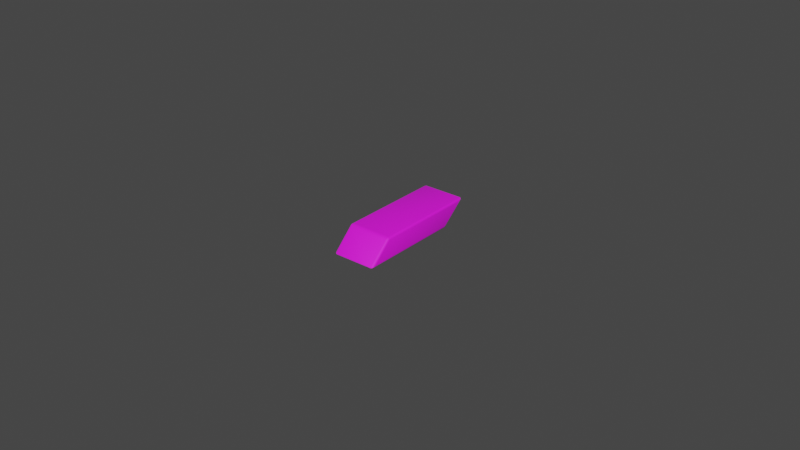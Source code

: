# Source: eraser_v01.blend  (saved by Blender 2.93.17; exported with 4.5.12 LTS)
import bpy
from mathutils import Matrix  # noqa: F401  (used for matrix-valued properties, if any)

bpy.ops.wm.read_factory_settings(use_empty=True)
scene = bpy.context.scene
scene.name = 'Scene'

# ---- collections
col_collection = bpy.data.collections.new('Collection'); scene.collection.children.link(col_collection)

# ---- images (referenced by path relative to the original .blend; pixels are not part of the script)
import os
ASSET_DIR = os.environ.get("B2B_ASSET_DIR", "")  # directory of the original .blend (textures are referenced by path, not embedded)
HERE = os.path.dirname(os.path.abspath(__file__))  # packed textures are extracted next to this script under _unpacked/

def load_image(name, relpath, width, height, colorspace="sRGB"):
    """Load a texture the original file referenced (path relative to the .blend, or extracted next to this script)."""
    p = next((c for c in (os.path.join(HERE, relpath), os.path.join(ASSET_DIR, relpath)) if relpath and os.path.exists(c)), "")
    if p:
        img = bpy.data.images.load(p, check_existing=True)
        img.name = name
    else:  # same state as the original file: an image datablock whose file is absent (Cycles renders it pink)
        img = bpy.data.images.new(name, width, height)
        img.source = "FILE"
        img.filepath = "//" + (relpath or name)
    img.colorspace_settings.name = colorspace
    return img
img_eraser_psd = load_image('eraser.psd', 'eraser.psd', 1024, 1024, 'sRGB')

# ---- materials (node trees are filled in below, after node groups)
mat_eraser = bpy.data.materials.new('eraser')
mat_eraser.alpha_threshold = 0.0
mat_eraser.use_transparent_shadow = False
mat_eraser.line_color = (0.0, 0.0, 0.0, 1.0)

# ---- node groups
ng_auto_smooth = bpy.data.node_groups.new('Auto Smooth', 'GeometryNodeTree')
_s = ng_auto_smooth.interface.new_socket(name='Geometry', in_out='OUTPUT', socket_type='NodeSocketGeometry')
_s = ng_auto_smooth.interface.new_socket(name='Geometry', in_out='INPUT', socket_type='NodeSocketGeometry')
_s = ng_auto_smooth.interface.new_socket(name='Angle', in_out='INPUT', socket_type='NodeSocketFloat')
_s.subtype = 'ANGLE'
_s.min_value = 0.0
_s.max_value = 3.142
ng_auto_smooth.is_modifier = True
_N = ng_auto_smooth.nodes; _L = ng_auto_smooth.links
n0 = _N.new('NodeGroupOutput'); n0.name = 'Group Output'; n0.location = (480, -100)
n1 = _N.new('NodeGroupInput'); n1.name = 'Group Input'; n1.location = (-420, -300)
n2 = _N.new('NodeGroupInput'); n2.name = 'Group Input.001'; n2.location = (-60, -100)
n3 = _N.new('GeometryNodeSetShadeSmooth'); n3.name = 'Set Shade Smooth'; n3.location = (120, -100)
n3.domain = 'EDGE'
n4 = _N.new('GeometryNodeSetShadeSmooth'); n4.name = 'Set Shade Smooth.001'; n4.location = (300, -100)
n5 = _N.new('GeometryNodeInputMeshEdgeAngle'); n5.name = 'Edge Angle'; n5.location = (-420, -220)
n6 = _N.new('GeometryNodeInputEdgeSmooth'); n6.name = 'Is Edge Smooth'; n6.location = (-60, -160)
n7 = _N.new('GeometryNodeInputShadeSmooth'); n7.name = 'Is Face Smooth'; n7.location = (-240, -340)
n8 = _N.new('FunctionNodeBooleanMath'); n8.name = 'Boolean Math'; n8.location = (-60, -220)
n9 = _N.new('FunctionNodeCompare'); n9.name = 'Compare'; n9.location = (-240, -180)
n9.operation = 'LESS_EQUAL'
_L.new(n5.outputs[0], n9.inputs[0])
_L.new(n4.outputs[0], n0.inputs[0])
_L.new(n1.outputs[1], n9.inputs[1])
_L.new(n9.outputs[0], n8.inputs[0])
_L.new(n7.outputs[0], n8.inputs[1])
_L.new(n2.outputs[0], n3.inputs[0])
_L.new(n6.outputs[0], n3.inputs[1])
_L.new(n3.outputs[0], n4.inputs[0])
_L.new(n8.outputs[0], n3.inputs[2])
n0.is_active_output = True

# ---- material node trees
mat_eraser.use_nodes = True; mat_eraser.node_tree.nodes.clear()
_N = mat_eraser.node_tree.nodes; _L = mat_eraser.node_tree.links
n0 = _N.new('ShaderNodeOutputMaterial'); n0.name = 'Material Output'; n0.location = (300, 300)
n1 = _N.new('ShaderNodeBsdfPrincipled'); n1.name = 'Principled BSDF'; n1.location = (10, 300)
n1.distribution = 'GGX'
n1.subsurface_method = 'BURLEY'
n1.inputs[2].default_value = 0.7273
n1.inputs[3].default_value = 1.45
n1.inputs[13].default_value = 0.6318
n1.inputs[27].default_value = (0.0, 0.0, 0.0, 1.0)
n1.inputs[28].default_value = 1.0
n2 = _N.new('ShaderNodeTexImage'); n2.name = 'Image Texture'; n2.location = (-457, 170)
n2.image = img_eraser_psd
_L.new(n1.outputs[0], n0.inputs[0])
_L.new(n2.outputs[0], n1.inputs[0])
n0.is_active_output = True

# ---- world
world_world = bpy.data.worlds.new('World'); scene.world = world_world
world_world.use_nodes = True; world_world.node_tree.nodes.clear()
_N = world_world.node_tree.nodes; _L = world_world.node_tree.links
n0 = _N.new('ShaderNodeOutputWorld'); n0.name = 'World Output'; n0.location = (300, 300)
n1 = _N.new('ShaderNodeBackground'); n1.name = 'Background'; n1.location = (10, 300)
n1.inputs[0].default_value = (0.05088, 0.05088, 0.05088, 1.0)
_L.new(n1.outputs[0], n0.inputs[0])
n0.is_active_output = True
world_world.color = (0.05088, 0.05088, 0.05088)
world_world.use_sun_shadow = False
world_world.sun_shadow_jitter_overblur = 0.0

# ---- meshes
me_cube = bpy.data.meshes.new('Cube')
me_cube.from_pydata([(0.8989, 2.858, 0.4207), (0.8989, 2.834, 0.4854), (1.0, 2.656, 0.3843), (0.8989, 2.881, 0.4538), (0.9483, 2.805, 0.3958), (0.9466, 2.847, 0.4418), (0.9483, 2.778, 0.4706), (0.8989, 2.873, 0.4749), (0.9466, 2.84, 0.4624), (0.9851, 2.731, 0.3826), (0.9851, 2.713, 0.4337), (0.9739, 2.793, 0.4339), (0.8989, 1.665, -0.4903), (0.8989, 1.843, -0.4255), (1.0, 1.729, -0.3892), (0.8989, 1.725, -0.4808), (0.9485, 1.685, -0.4753), (0.9469, 1.734, -0.4698), (0.9485, 1.818, -0.4272), (0.8989, 1.791, -0.4571), (0.9469, 1.777, -0.4545), (0.985, 1.709, -0.4387), (0.985, 1.777, -0.414), (0.9738, 1.751, -0.4485), (1.0, -1.801, 0.3843), (0.8989, -1.741, 0.4854), (0.8989, -1.915, 0.4159), (0.985, -1.782, 0.4339), (0.985, -1.85, 0.4069), (0.9738, -1.825, 0.4426), (0.8989, -1.801, 0.4752), (0.9485, -1.76, 0.4705), (0.9469, -1.809, 0.4643), (0.9485, -1.891, 0.4183), (0.8989, -1.864, 0.4498), (0.9469, -1.851, 0.4477), (1.0, -2.617, -0.3892), (0.8989, -2.797, -0.4207), (0.8989, -2.769, -0.4903), (0.9851, -2.686, -0.3867), (0.9851, -2.665, -0.4386), (0.9739, -2.74, -0.4382), (0.8989, -2.818, -0.456), (0.9483, -2.752, -0.3981), (0.9467, -2.788, -0.445), (0.9483, -2.721, -0.4754), (0.8989, -2.809, -0.4791), (0.9467, -2.78, -0.4667), (-0.8989, 2.858, 0.4207), (-1.0, 2.656, 0.3843), (-0.8989, 2.834, 0.4854), (-0.9483, 2.805, 0.3958), (-0.8989, 2.881, 0.4538), (-0.9466, 2.847, 0.4418), (-0.9851, 2.713, 0.4337), (-0.9851, 2.731, 0.3826), (-0.9739, 2.793, 0.4339), (-0.8989, 2.873, 0.4749), (-0.9483, 2.778, 0.4706), (-0.9466, 2.84, 0.4624), (-1.0, 1.729, -0.3892), (-0.8989, 1.843, -0.4255), (-0.8989, 1.665, -0.4903), (-0.985, 1.777, -0.414), (-0.985, 1.709, -0.4387), (-0.9738, 1.751, -0.4485), (-0.8989, 1.791, -0.4571), (-0.9485, 1.818, -0.4272), (-0.9469, 1.777, -0.4545), (-0.9485, 1.685, -0.4753), (-0.8989, 1.725, -0.4808), (-0.9469, 1.734, -0.4698), (-1.0, -1.801, 0.3843), (-0.8989, -1.915, 0.4159), (-0.8989, -1.741, 0.4854), (-0.985, -1.85, 0.4069), (-0.985, -1.782, 0.4339), (-0.9738, -1.825, 0.4426), (-0.8989, -1.864, 0.4498), (-0.9485, -1.891, 0.4183), (-0.9469, -1.851, 0.4477), (-0.9485, -1.76, 0.4705), (-0.8989, -1.801, 0.4752), (-0.9469, -1.809, 0.4643), (-0.8989, -2.769, -0.4903), (-0.8989, -2.797, -0.4207), (-1.0, -2.617, -0.3892), (-0.8989, -2.809, -0.4791), (-0.9483, -2.721, -0.4754), (-0.9467, -2.78, -0.4667), (-0.9483, -2.752, -0.3981), (-0.8989, -2.818, -0.456), (-0.9467, -2.788, -0.445), (-0.9851, -2.665, -0.4386), (-0.9851, -2.686, -0.3867), (-0.9739, -2.74, -0.4382)], [], [(62, 12, 38, 84), (86, 72, 49, 60), (37, 26, 73, 85), (1, 50, 74, 25), (14, 2, 24, 36), (0, 3, 5, 4), (3, 7, 8, 5), (1, 6, 8, 7), (6, 10, 11, 8), (2, 9, 11, 10), (9, 4, 5, 11), (5, 8, 11), (12, 15, 17, 16), (15, 19, 20, 17), (13, 18, 20, 19), (18, 22, 23, 20), (14, 21, 23, 22), (21, 16, 17, 23), (17, 20, 23), (24, 27, 29, 28), (27, 31, 32, 29), (25, 30, 32, 31), (30, 34, 35, 32), (26, 33, 35, 34), (33, 28, 29, 35), (29, 32, 35), (36, 39, 41, 40), (39, 43, 44, 41), (37, 42, 44, 43), (42, 46, 47, 44), (38, 45, 47, 46), (45, 40, 41, 47), (41, 44, 47), (48, 51, 53, 52), (51, 55, 56, 53), (49, 54, 56, 55), (54, 58, 59, 56), (50, 57, 59, 58), (57, 52, 53, 59), (53, 56, 59), (60, 63, 65, 64), (63, 67, 68, 65), (61, 66, 68, 67), (66, 70, 71, 68), (62, 69, 71, 70), (69, 64, 65, 71), (65, 68, 71), (72, 75, 77, 76), (75, 79, 80, 77), (73, 78, 80, 79), (78, 82, 83, 80), (74, 81, 83, 82), (81, 76, 77, 83), (77, 80, 83), (84, 87, 89, 88), (87, 91, 92, 89), (85, 90, 92, 91), (90, 94, 95, 92), (86, 93, 95, 94), (93, 88, 89, 95), (89, 92, 95), (62, 84, 88, 69), (69, 88, 93, 64), (64, 93, 86, 60), (12, 62, 70, 15), (15, 70, 66, 19), (19, 66, 61, 13), (2, 14, 22, 9), (9, 22, 18, 4), (4, 18, 13, 0), (85, 73, 79, 90), (90, 79, 75, 94), (94, 75, 72, 86), (26, 37, 43, 33), (33, 43, 39, 28), (28, 39, 36, 24), (48, 61, 67, 51), (51, 67, 63, 55), (55, 63, 60, 49), (25, 74, 82, 30), (30, 82, 78, 34), (34, 78, 73, 26), (1, 25, 31, 6), (6, 31, 27, 10), (10, 27, 24, 2), (84, 38, 46, 87), (87, 46, 42, 91), (91, 42, 37, 85), (74, 50, 58, 81), (81, 58, 54, 76), (76, 54, 49, 72), (50, 1, 7, 57), (57, 7, 3, 52), (52, 3, 0, 48), (38, 12, 16, 45), (45, 16, 21, 40), (40, 21, 14, 36), (61, 48, 0, 13)])
me_cube.polygons.foreach_set('use_smooth', [True] * 98)
_uv = me_cube.uv_layers.new(name='UVMap')
_uv.uv.foreach_set('vector', [0.01425, 0.5055, 0.3163, 0.5055, 0.3163, 0.7445, 0.01425, 0.7445, 0.3681, 0.00793, 0.6345, 0.007859, 0.6345, 0.2417, 0.3681, 0.2417, 0.3573, 0.7626, 0.6454, 0.7626, 0.6454, 0.9873, 0.3573, 0.9873, 0.6863, 0.5053, 0.9884, 0.5053, 0.9884, 0.7447, 0.6863, 0.7447, 0.3681, 0.5083, 0.6345, 0.5083, 0.6345, 0.7422, 0.3681, 0.7421, 0.647, 0.4874, 0.6557, 0.4874, 0.6482, 0.4933, 0.6346, 0.4935, 0.6557, 0.4874, 0.6693, 0.4874, 0.6693, 0.4933, 0.6482, 0.4933, 0.6863, 0.5053, 0.678, 0.5083, 0.6783, 0.505, 0.6863, 0.5032, 0.678, 0.5083, 0.6693, 0.5116, 0.6693, 0.5074, 0.6783, 0.505, 0.6345, 0.5083, 0.6339, 0.5042, 0.6516, 0.5042, 0.6515, 0.5084, 0.6339, 0.5042, 0.6346, 0.5, 0.6482, 0.5, 0.6516, 0.5042, 0.6543, 0.5019, 0.6683, 0.5048, 0.639, 0.5002, 0.3163, 0.5055, 0.3163, 0.5022, 0.3244, 0.5017, 0.3246, 0.5043, 0.3163, 0.5022, 0.3163, 0.5, 0.3244, 0.5, 0.3244, 0.5017, 0.3556, 0.4874, 0.3511, 0.4936, 0.3402, 0.4934, 0.3422, 0.4874, 0.3511, 0.4936, 0.3459, 0.5, 0.3366, 0.5, 0.3402, 0.4934, 0.3681, 0.5083, 0.3511, 0.5063, 0.3477, 0.5034, 0.3596, 0.5042, 0.3511, 0.5063, 0.3333, 0.5043, 0.3333, 0.5017, 0.3477, 0.5034, 0.3244, 0.5017, 0.3244, 0.5, 0.3289, 0.5, 0.6345, 0.7422, 0.6516, 0.7439, 0.6546, 0.7467, 0.6423, 0.746, 0.6516, 0.7439, 0.6693, 0.7457, 0.6693, 0.7483, 0.6546, 0.7467, 0.6863, 0.7447, 0.6863, 0.7478, 0.6783, 0.7483, 0.678, 0.7457, 0.6757, 0.7637, 0.6684, 0.7637, 0.6684, 0.7556, 0.6713, 0.7556, 0.6454, 0.7626, 0.65, 0.7564, 0.6616, 0.7566, 0.6596, 0.7626, 0.65, 0.7564, 0.6552, 0.75, 0.6653, 0.75, 0.6616, 0.7566, 0.6546, 0.7467, 0.6693, 0.7483, 0.6616, 0.75, 0.3681, 0.7421, 0.369, 0.746, 0.3512, 0.7459, 0.3511, 0.7419, 0.369, 0.746, 0.3688, 0.75, 0.3548, 0.75, 0.3512, 0.7459, 0.3573, 0.7626, 0.3479, 0.7626, 0.3548, 0.7567, 0.3688, 0.7564, 0.3169, 0.7473, 0.3169, 0.7497, 0.3237, 0.7497, 0.3237, 0.7459, 0.3163, 0.7445, 0.3246, 0.7419, 0.3243, 0.7451, 0.3163, 0.7467, 0.3246, 0.7419, 0.3333, 0.7389, 0.3333, 0.7429, 0.3243, 0.7451, 0.3244, 0.7402, 0.3378, 0.7483, 0.3378, 0.7469, 0.647, 0.2626, 0.6346, 0.2565, 0.6482, 0.2567, 0.6557, 0.2626, 0.6346, 0.2565, 0.6203, 0.25, 0.638, 0.25, 0.6482, 0.2567, 0.6345, 0.2417, 0.6515, 0.2416, 0.6516, 0.2458, 0.6339, 0.2458, 0.6515, 0.2416, 0.6693, 0.2418, 0.6693, 0.245, 0.6516, 0.2458, 0.9884, 0.5053, 0.9884, 0.5032, 0.9964, 0.505, 0.9967, 0.5083, 0.6586, 0.261, 0.6641, 0.261, 0.6641, 0.2583, 0.6551, 0.2583, 0.6543, 0.2481, 0.639, 0.2498, 0.6683, 0.2452, 0.3681, 0.2417, 0.3596, 0.2458, 0.3477, 0.2466, 0.3511, 0.2437, 0.3596, 0.2458, 0.3511, 0.25, 0.3402, 0.25, 0.3477, 0.2466, 0.3556, 0.2626, 0.3422, 0.2626, 0.3402, 0.2566, 0.3511, 0.2565, 0.01954, 0.4978, 0.01954, 0.5009, 0.0008503, 0.5009, 0.0008503, 0.4995, 0.01425, 0.5055, 0.005927, 0.5043, 0.006183, 0.5017, 0.01425, 0.5022, 0.005927, 0.5043, -0.002731, 0.5031, -0.002731, 0.5008, 0.006183, 0.5017, 0.3477, 0.2466, 0.3402, 0.25, 0.3333, 0.2483, 0.6345, 0.007859, 0.6423, 0.004027, 0.6546, 0.003342, 0.6516, 0.006079, 0.6423, 0.004027, 0.65, 2.392e-05, 0.6616, 2.392e-05, 0.6546, 0.003342, 0.6454, 0.9873, 0.6596, 0.9873, 0.6616, 0.9933, 0.65, 0.9935, 0.6596, 0.9873, 0.6693, 0.9873, 0.6693, 0.9933, 0.6616, 0.9933, 0.9884, 0.7447, 0.9967, 0.7457, 0.9965, 0.7483, 0.9884, 0.7478, 0.6636, 0.005983, 0.6708, 0.003171, 0.6708, 4.135e-05, 0.6606, 0.002862, 0.6546, 0.003342, 0.6616, 2.392e-05, 0.6693, 0.001726, 0.01425, 0.7445, 0.01425, 0.7467, 0.006232, 0.7451, 0.005947, 0.7419, 0.01425, 0.7467, 0.01425, 0.75, 0.006232, 0.75, 0.006232, 0.7451, 0.3573, 0.9873, 0.3688, 0.9935, 0.3548, 0.9933, 0.3479, 0.9873, 0.3648, 0.001288, 0.3904, -0.0004737, 0.3637, -0.0004737, 0.3404, 0.002312, 0.3681, 0.00793, 0.3511, 0.008131, 0.3512, 0.004099, 0.369, 0.004061, -2.196e-05, 0.7366, -0.004414, 0.7419, -0.004414, 0.7474, 0.003288, 0.7437, 0.005797, 0.745, -0.002344, 0.7455, -0.002344, 0.7431, 0.01425, 0.5055, 0.01425, 0.7445, 0.005947, 0.7419, 0.005927, 0.5043, 0.005927, 0.5043, 0.005947, 0.7419, -0.002731, 0.7389, -0.002731, 0.5031, 0.3511, 0.2437, 0.3511, 0.008131, 0.3681, 0.00793, 0.3681, 0.2417, 0.3163, 0.5055, 0.01425, 0.5055, 0.01425, 0.5022, 0.3163, 0.5022, 0.3163, 0.5022, 0.01425, 0.5022, 0.01425, 0.5, 0.3163, 0.5, 0.3422, 0.4874, 0.3422, 0.2626, 0.3556, 0.2626, 0.3556, 0.4874, 0.6345, 0.5083, 0.3681, 0.5083, 0.3596, 0.5042, 0.6339, 0.5042, 0.6339, 0.5042, 0.3596, 0.5042, 0.3511, 0.4936, 0.6346, 0.4935, 0.6346, 0.4935, 0.3511, 0.4936, 0.3556, 0.4874, 0.647, 0.4874, 0.3573, 0.9873, 0.6454, 0.9873, 0.65, 0.9935, 0.3688, 0.9935, 0.3688, 2.392e-05, 0.65, 2.392e-05, 0.6423, 0.004027, 0.369, 0.004061, 0.369, 0.004061, 0.6423, 0.004027, 0.6345, 0.007859, 0.3681, 0.00793, 0.6454, 0.7626, 0.3573, 0.7626, 0.3688, 0.7564, 0.65, 0.7564, 0.65, 0.7564, 0.3688, 0.7564, 0.369, 0.746, 0.6423, 0.746, 0.6423, 0.746, 0.369, 0.746, 0.3681, 0.7421, 0.6345, 0.7422, 0.647, 0.2626, 0.3556, 0.2626, 0.3511, 0.2565, 0.6346, 0.2565, 0.6346, 0.2565, 0.3511, 0.2565, 0.3596, 0.2458, 0.6339, 0.2458, 0.6339, 0.2458, 0.3596, 0.2458, 0.3681, 0.2417, 0.6345, 0.2417, 0.6863, 0.7447, 0.9884, 0.7447, 0.9884, 0.7478, 0.6863, 0.7478, 0.6693, 0.7626, 0.6693, 0.9873, 0.6596, 0.9873, 0.6596, 0.7626, 0.6596, 0.7626, 0.6596, 0.9873, 0.6454, 0.9873, 0.6454, 0.7626, 0.6863, 0.5053, 0.6863, 0.7447, 0.678, 0.7457, 0.678, 0.5083, 0.678, 0.5083, 0.678, 0.7457, 0.6516, 0.7439, 0.6515, 0.5084, 0.6515, 0.5084, 0.6516, 0.7439, 0.6345, 0.7422, 0.6345, 0.5083, 0.01425, 0.7445, 0.3163, 0.7445, 0.3163, 0.7467, 0.01425, 0.7467, 0.01425, 0.7467, 0.3163, 0.7467, 0.3163, 0.75, 0.01425, 0.75, 0.3479, 0.9873, 0.3479, 0.7626, 0.3573, 0.7626, 0.3573, 0.9873, 0.9884, 0.7447, 0.9884, 0.5053, 0.9967, 0.5083, 0.9967, 0.7457, 0.6693, 0.004299, 0.6693, 0.2418, 0.6515, 0.2416, 0.6516, 0.006079, 0.6516, 0.006079, 0.6515, 0.2416, 0.6345, 0.2417, 0.6345, 0.007859, 0.9884, 0.5053, 0.6863, 0.5053, 0.6863, 0.5032, 0.9884, 0.5032, 0.6693, 0.2626, 0.6693, 0.4874, 0.6557, 0.4874, 0.6557, 0.2626, 0.6557, 0.2626, 0.6557, 0.4874, 0.647, 0.4874, 0.647, 0.2626, 0.3163, 0.7445, 0.3163, 0.5055, 0.3246, 0.5043, 0.3246, 0.7419, 0.3246, 0.7419, 0.3246, 0.5043, 0.3511, 0.5063, 0.3511, 0.7419, 0.3511, 0.7419, 0.3511, 0.5063, 0.3681, 0.5083, 0.3681, 0.7421, 0.3556, 0.2626, 0.647, 0.2626, 0.647, 0.4874, 0.3556, 0.4874])
me_cube.materials.append(mat_eraser)
me_cube.use_remesh_preserve_volume = False
me_cube.use_remesh_preserve_attributes = False
me_cube.use_mirror_vertex_groups = False
me_cube.update()

# ---- objects
ob_eraser = bpy.data.objects.new('eraser', me_cube)

# ---- transforms, parenting, visibility, modifiers, constraints
ob_eraser.location = (5.183e-10, 0.0, 0.003685)
ob_eraser.scale = (0.007183, 0.007183, 0.007183)
ob_eraser.lock_rotations_4d = False
ob_eraser.empty_display_type = 'ARROWS'
ob_eraser.lineart.crease_threshold = 0.0
_m = ob_eraser.modifiers.new('Auto Smooth', 'NODES')
_m.node_group = ng_auto_smooth
_gi = [s.identifier for s in ng_auto_smooth.interface.items_tree if s.item_type == 'SOCKET' and s.in_out == 'INPUT']
_m[_gi[1]] = 0.5236  # Angle

# ---- collection membership
col_collection.objects.link(ob_eraser)

# ---- scene / render settings (as saved in the file)
scene.frame_start = 1; scene.frame_end = 250; scene.frame_set(1)
scene.render.engine = 'BLENDER_EEVEE_NEXT'
scene.cycles.use_denoising = False
scene.cycles.samples = 128
scene.cycles.sampling_pattern = 'TABULATED_SOBOL'
scene.cycles.use_adaptive_sampling = False
scene.cycles.use_light_tree = False
scene.view_settings.view_transform = 'Filmic'
bpy.context.view_layer.update()

# ---- added for rendering (the .blend has no active camera and no usable light): camera, sun
cam_auto = bpy.data.cameras.new('AutoCamera')
cam_auto.lens = 50.0
cam_auto.sensor_width = 36.0
cam_auto.clip_end = 1000.0
ob_auto_camera = bpy.data.objects.new('AutoCamera', cam_auto)
scene.collection.objects.link(ob_auto_camera)
ob_auto_camera.location = (0.185045, -0.221828, 0.151704)
ob_auto_camera.rotation_euler = (1.09748, -7.21219e-08, 0.694738)
scene.camera = ob_auto_camera
light_auto_sun = bpy.data.lights.new('AutoSun', 'SUN')
light_auto_sun.energy = 3.0
light_auto_sun.angle = 0.0523599
ob_auto_sun = bpy.data.objects.new('AutoSun', light_auto_sun)
scene.collection.objects.link(ob_auto_sun)
ob_auto_sun.rotation_euler = (0.872665, 0.174533, 0.523599)
bpy.context.view_layer.update()
